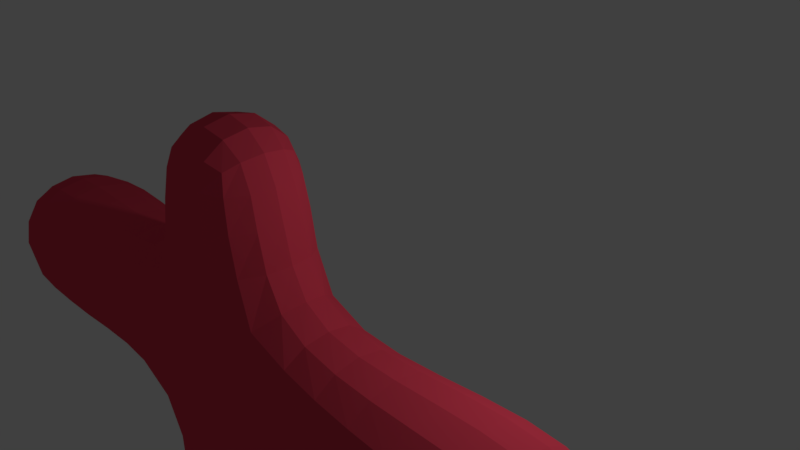 # Source: rigging.blend  (saved by Blender 2.78.0; exported with 4.5.12 LTS)
import bpy
from mathutils import Matrix  # noqa: F401  (used for matrix-valued properties, if any)

bpy.ops.wm.read_factory_settings(use_empty=True)
scene = bpy.context.scene
scene.name = 'Scene'

# ---- collections
col_collection_1 = bpy.data.collections.new('Collection 1'); scene.collection.children.link(col_collection_1)
col_collection_5 = bpy.data.collections.new('Collection 5'); scene.collection.children.link(col_collection_5)

# ---- materials (node trees are filled in below, after node groups)
mat_material = bpy.data.materials.new('Material')
mat_material.alpha_threshold = 0.0
mat_material.use_transparent_shadow = False
mat_material.diffuse_color = (0.8, 0.05989, 0.1055, 1.0)
mat_material.roughness = 0.5
mat_material.line_color = (0.0, 0.0, 0.0, 1.0)

# ---- material node trees

# ---- world
world_world = bpy.data.worlds.new('World'); scene.world = world_world
world_world.color = (0.05088, 0.05088, 0.05088)
world_world.use_sun_shadow = False
world_world.sun_shadow_jitter_overblur = 0.0
world_world.cycles.sampling_method = 'MANUAL'

# ---- cameras
cam_camera = bpy.data.cameras.new('Camera')
cam_camera.clip_end = 100.0
cam_camera.lens = 35.0
cam_camera.sensor_width = 32.0
cam_camera.sensor_height = 18.0
cam_camera.ortho_scale = 7.314
cam_camera.dof.focus_distance = 0.0
cam_camera.dof.aperture_fstop = 128.0

# ---- lights
light_lamp = bpy.data.lights.new('Lamp', 'POINT')
light_lamp.transmission_factor = 0.0
light_lamp.cutoff_distance = 30.0
light_lamp.energy = 100.0
light_lamp.shadow_buffer_clip_start = 1.001
light_lamp.shadow_soft_size = 0.1
light_lamp.shadow_maximum_resolution = 0.006
light_lamp.use_absolute_resolution = True

# ---- meshes
me_cube = bpy.data.meshes.new('Cube')
me_cube.from_pydata([(1.0, 1.0, -1.0), (1.0, -1.0, -1.0), (-1.0, -1.0, -1.0), (-1.0, 1.0, -1.0), (1.0, 1.0, 1.0), (1.0, -1.0, 1.0), (-1.0, -1.0, 1.0), (-1.0, 1.0, 1.0), (1.0, -1.0, 1.0), (-1.0, -1.0, 1.0), (1.0, 1.0, 1.0), (-1.0, 1.0, 1.0), (1.0, -1.0, 1.0), (-1.0, -1.0, 1.0), (1.0, 1.0, 3.0), (1.0, -1.0, 3.0), (-1.0, 1.0, 3.0), (-1.0, -1.0, 3.0), (1.0, 1.0, 5.0), (1.0, -1.0, 5.0), (-1.0, 1.0, 3.88), (-1.0, -1.0, 3.88), (3.0, 1.0, 3.0), (3.0, -1.0, 3.0), (3.0, 1.0, 5.0), (3.0, -1.0, 5.0), (5.0, 1.0, 3.0), (5.0, -1.0, 3.0), (5.0, 1.0, 3.88), (5.0, -1.0, 3.88), (3.0, 1.0, 1.0), (3.0, -1.0, 1.0), (5.0, 1.0, 1.0), (5.0, -1.0, 1.0), (3.0, 1.0, -1.0), (3.0, -1.0, -1.0), (5.0, 1.0, -1.0), (5.0, -1.0, -1.0), (1.023, 0.8131, 7.187), (1.023, -0.8131, 7.187), (2.971, 0.7692, 7.231), (2.971, -0.7692, 7.231), (1.227, 0.6099, 8.813), (1.227, -0.6099, 8.813), (2.779, 0.577, 8.769), (2.779, -0.577, 8.769), (1.0, 1.0, 11.0), (1.0, -1.0, 11.0), (3.0, 1.0, 11.0), (3.0, -1.0, 11.0), (-1.0, 1.0, 7.0), (-1.0, -1.0, 7.0), (-1.0, 1.0, 9.0), (-1.0, -1.0, 9.0), (-3.0, 1.0, 7.0), (-3.0, -1.0, 7.0), (-3.0, 1.0, 9.0), (-3.0, -1.0, 9.0), (5.0, 1.0, 7.0), (5.0, -1.0, 7.0), (5.0, 1.0, 9.0), (5.0, -1.0, 9.0), (7.0, 1.0, 7.0), (7.0, -1.0, 7.0), (7.0, 1.0, 9.0), (7.0, -1.0, 9.0), (-2.0, -1.0, -1.0), (-2.0, 1.0, -1.0), (-2.0, -1.0, 1.0), (-2.0, 1.0, 1.0), (6.0, 1.0, 1.0), (6.0, -1.0, 1.0), (6.0, 1.0, -1.0), (6.0, -1.0, -1.0)], [], [(0, 1, 2, 3), (6, 5, 15, 17), (0, 4, 5, 1), (1, 5, 6, 2), (2, 6, 68, 66), (4, 0, 3, 7), (6, 5, 8, 9), (9, 8, 12, 13), (4, 7, 11, 10), (15, 14, 22, 23), (5, 4, 14, 15), (7, 6, 17, 16), (4, 7, 16, 14), (18, 20, 21, 19), (16, 17, 21, 20), (14, 16, 20, 18), (17, 15, 19, 21), (22, 24, 28, 26), (14, 18, 24, 22), (24, 18, 38, 40), (19, 15, 23, 25), (27, 26, 28, 29), (22, 26, 32, 30), (25, 23, 27, 29), (24, 25, 29, 28), (32, 33, 71, 70), (23, 22, 30, 31), (27, 23, 31, 33), (26, 27, 33, 32), (35, 34, 36, 37), (30, 32, 36, 34), (31, 30, 34, 35), (33, 31, 35, 37), (39, 41, 45, 43), (19, 25, 41, 39), (18, 19, 39, 38), (25, 24, 40, 41), (44, 42, 46, 48), (40, 44, 60, 58), (40, 38, 42, 44), (43, 42, 52, 53), (46, 47, 49, 48), (42, 43, 47, 46), (43, 45, 49, 47), (45, 44, 48, 49), (52, 50, 54, 56), (42, 38, 50, 52), (39, 43, 53, 51), (38, 39, 51, 50), (54, 55, 57, 56), (53, 52, 56, 57), (51, 53, 57, 55), (50, 51, 55, 54), (59, 58, 62, 63), (41, 40, 58, 59), (45, 41, 59, 61), (44, 45, 61, 60), (63, 62, 64, 65), (58, 60, 64, 62), (60, 61, 65, 64), (61, 59, 63, 65), (66, 68, 69, 67), (6, 7, 69, 68), (7, 3, 67, 69), (3, 2, 66, 67), (70, 71, 73, 72), (33, 37, 73, 71), (36, 32, 70, 72), (37, 36, 72, 73)])
me_cube.materials.append(mat_material)
me_cube.use_remesh_preserve_volume = False
me_cube.use_remesh_preserve_attributes = False
me_cube.use_mirror_vertex_groups = False
me_cube.update()
arm_armature = bpy.data.armatures.new('Armature')  # bones are not reproduced

# ---- objects
ob_cube = bpy.data.objects.new('Cube', me_cube)
ob_lamp = bpy.data.objects.new('Lamp', light_lamp)
ob_camera = bpy.data.objects.new('Camera', cam_camera)
ob_armature = bpy.data.objects.new('Armature', arm_armature)

# ---- transforms, parenting, visibility, modifiers, constraints
ob_cube.parent = ob_armature
ob_cube.matrix_parent_inverse = Matrix(((1.0, 0.0, 0.0, -0.09269), (0.0, 1.0, 0.0, 0.9274), (0.0, 0.0, 1.0, 1.744), (0.0, 0.0, 0.0, 1.0)))
ob_cube.location = (-1.72, -0.9581, -5.514)
ob_cube.lock_rotations_4d = False
ob_cube.empty_display_type = 'ARROWS'
ob_cube.lineart.crease_threshold = 0.0
_vg = ob_cube.vertex_groups.new(name='Bone.020')
_vg = ob_cube.vertex_groups.new(name='Bone')
_vg = ob_cube.vertex_groups.new(name='Bone.001')
_vg = ob_cube.vertex_groups.new(name='Bone.003')
_vg = ob_cube.vertex_groups.new(name='Bone.004')
_vg = ob_cube.vertex_groups.new(name='Bone.005')
_vg = ob_cube.vertex_groups.new(name='Bone.006')
_vg = ob_cube.vertex_groups.new(name='Bone.007')
_vg = ob_cube.vertex_groups.new(name='Bone.011')
for _i, _w in zip([0, 1, 2, 3, 6, 7, 9, 32, 37, 46, 47, 48, 49, 56, 60, 61, 63, 65, 66, 67, 68, 69, 70, 71], [0.1476, 0.2653, 1.0, 1.0, 0.9999, 0.9995, 0.8367, 0.9884, 0.04701, 1.0, 0.9832, 1.0, 0.9974, 0.3571, 0.9952, 0.3455, 0.03171, 0.01043, 0.4757, 0.999, 1.0, 1.0, 0.007571, 0.7446]): _vg.add([_i], _w, 'REPLACE')
_vg = ob_cube.vertex_groups.new(name='Bone.012')
_vg = ob_cube.vertex_groups.new(name='Bone.013')
_vg = ob_cube.vertex_groups.new(name='Bone.016')
_vg = ob_cube.vertex_groups.new(name='Bone.017')
_m = ob_cube.modifiers.new('Subsurf', 'SUBSURF')
_m.uv_smooth = 'PRESERVE_CORNERS'
_m.quality = 2
_m.levels = 6
_m.show_only_control_edges = False
_m = ob_cube.modifiers.new('Armature', 'ARMATURE')
_m.object = ob_armature
ob_lamp.location = (4.076, 1.005, 5.904)
ob_lamp.rotation_euler = (0.6503, 0.05522, 1.866)
ob_lamp.lock_rotations_4d = False
ob_lamp.empty_display_type = 'ARROWS'
ob_lamp.color = (0.0, 0.0, 0.0, 0.0)
ob_lamp.lineart.crease_threshold = 0.0
ob_camera.location = (7.541, -5.447, 8.223)
ob_camera.rotation_euler = (1.109, 0.0, 0.8149)
ob_camera.lock_rotations_4d = False
ob_camera.empty_display_type = 'ARROWS'
ob_camera.color = (0.0, 0.0, 0.0, 0.0)
ob_camera.display_type = 'WIRE'
ob_camera.lineart.crease_threshold = 0.0
ob_armature.location = (0.09269, -0.9274, -1.744)
ob_armature.show_in_front = True
ob_armature.lineart.crease_threshold = 0.0

# ---- collection membership
col_collection_1.objects.link(ob_cube)
col_collection_1.objects.link(ob_lamp)
col_collection_1.objects.link(ob_camera)
col_collection_5.objects.link(ob_armature)

# ---- scene / render settings (as saved in the file)
scene.camera = ob_camera
scene.frame_start = 1; scene.frame_end = 250; scene.frame_set(1)
scene.render.engine = 'BLENDER_EEVEE_NEXT'
scene.render.resolution_percentage = 50
scene.render.dither_intensity = 0.0
scene.cycles.use_denoising = False
scene.cycles.samples = 128
scene.cycles.sampling_pattern = 'TABULATED_SOBOL'
scene.cycles.light_sampling_threshold = 0.0
scene.cycles.use_adaptive_sampling = False
scene.cycles.use_light_tree = False
scene.cycles.blur_glossy = 0.0
scene.cycles.sample_clamp_indirect = 0.0
scene.view_settings.view_transform = 'Standard'
bpy.context.view_layer.update()
